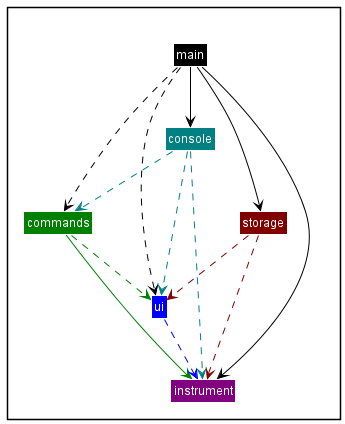

The diagram above was rendered by PlantUML. Its source (embedded in the PNG):
@startuml
!include Styles.puml

!define COLOR_UI COLOR_DARK_BLUE
!define COLOR_MAIN COLOR_BLACK
!define COLOR_COMMANDS COLOR_DARK_GREEN
!define COLOR_CONSOLE COLOR_TEAL
!define COLOR_INSTRUMENT COLOR_PURPLE
!define COLOR_STORAGE COLOR_BROWN

Package " "<<Rectangle>>{
    Class ui COLOR_UI
    Class main COLOR_MAIN
    Class commands COLOR_COMMANDS
    Class console COLOR_CONSOLE
    Class instrument COLOR_INSTRUMENT
    Class storage COLOR_STORAGE
}

main -down[COLOR_MAIN]-> storage
main -down[COLOR_MAIN]-> console
main -down[COLOR_MAIN]-> instrument
main .down[COLOR_MAIN]-> commands
main .down[COLOR_MAIN]-> ui
storage .down[COLOR_STORAGE]->ui
storage .down[COLOR_STORAGE]->instrument
console .down[COLOR_CONSOLE]->ui
console .down[COLOR_CONSOLE]->instrument
console .down[COLOR_CONSOLE]->commands
commands .down[COLOR_COMMANDS]->ui
commands -down[COLOR_COMMANDS]->instrument
ui .down[COLOR_UI]->instrument

@endum